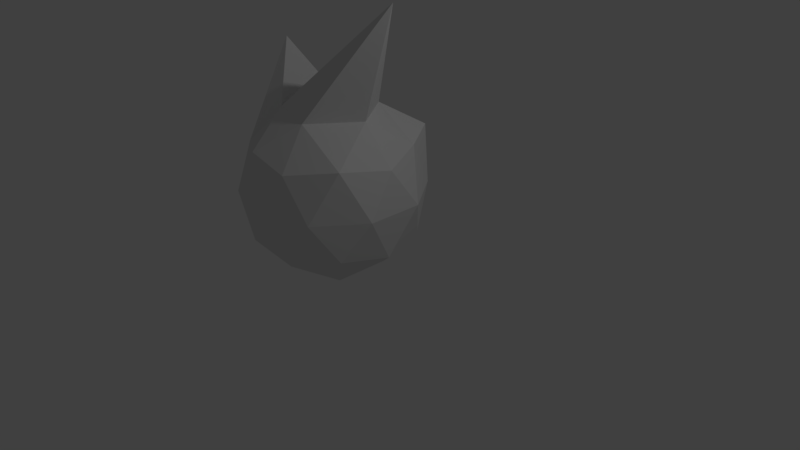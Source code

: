 # Source: test23.blend  (saved by Blender 2.78.0; exported with 4.5.12 LTS)
import bpy
from mathutils import Matrix  # noqa: F401  (used for matrix-valued properties, if any)

bpy.ops.wm.read_factory_settings(use_empty=True)
scene = bpy.context.scene
scene.name = 'Scene'

# ---- collections
col_collection_1 = bpy.data.collections.new('Collection 1'); scene.collection.children.link(col_collection_1)

# ---- world
world_world = bpy.data.worlds.new('World'); scene.world = world_world
world_world.color = (0.05088, 0.05088, 0.05088)
world_world.use_sun_shadow = False
world_world.sun_shadow_jitter_overblur = 0.0
world_world.cycles.sampling_method = 'MANUAL'

# ---- cameras
cam_camera = bpy.data.cameras.new('Camera')
cam_camera.clip_end = 100.0
cam_camera.lens = 35.0
cam_camera.sensor_width = 32.0
cam_camera.sensor_height = 18.0
cam_camera.ortho_scale = 7.314
cam_camera.dof.focus_distance = 0.0
cam_camera.dof.aperture_fstop = 128.0

# ---- lights
light_lamp = bpy.data.lights.new('Lamp', 'POINT')
light_lamp.transmission_factor = 0.0
light_lamp.cutoff_distance = 30.0
light_lamp.energy = 100.0
light_lamp.shadow_buffer_clip_start = 1.001
light_lamp.shadow_soft_size = 0.1
light_lamp.shadow_maximum_resolution = 0.006
light_lamp.use_absolute_resolution = True

# ---- meshes
me_icosphere = bpy.data.meshes.new('Icosphere')
me_icosphere.from_pydata([(0.0, 0.0, -0.9466), (0.7236, -0.5257, -0.3938), (-0.2764, -0.8506, -0.3938), (-0.8944, 0.0, -0.3938), (-0.2764, 0.8506, -0.3938), (0.7236, 0.5257, -0.3938), (0.2764, -0.8506, 0.5006), (-0.7236, -0.5257, 0.5006), (-0.7236, 0.5257, 0.5006), (0.4933, 0.8533, 0.666), (0.8944, 0.0, 0.5006), (0.8336, 0.08558, 2.092), (-0.1625, -0.5, -0.7972), (0.4253, -0.309, -0.7972), (0.2629, -0.809, -0.4723), (0.8506, 0.0, -0.4723), (0.4253, 0.309, -0.7972), (-0.5257, 0.0, -0.7972), (-0.6882, -0.5, -0.4723), (-0.1625, 0.5, -0.7972), (-0.6882, 0.5, -0.4723), (0.2629, 0.809, -0.4723), (0.9511, -0.309, 0.05341), (0.9511, 0.309, 0.05341), (0.0, -1.0, 0.05341), (0.5878, -0.809, 0.05341), (-0.9511, -0.309, 0.05341), (-0.5878, -0.809, 0.05341), (-0.5878, 0.809, 0.05341), (-0.9511, 0.309, 0.05341), (0.5878, 0.809, 0.05341), (0.0, 1.0, 0.05341), (0.7761, -0.5546, 0.5984), (-0.2629, -0.809, 0.5791), (-0.6631, -0.02118, 1.534), (-0.2629, 0.809, 0.5791), (0.6882, 0.5, 0.5791), (0.1625, -0.5, 0.9041), (0.5257, 0.0, 0.9041), (-0.4253, -0.309, 0.9041), (-0.394, 0.347, 0.9506), (0.1625, 0.5, 0.9041)], [], [(0, 13, 12), (1, 13, 15), (0, 12, 17), (0, 17, 19), (0, 19, 16), (1, 15, 22), (2, 14, 24), (3, 18, 26), (4, 20, 28), (5, 21, 30), (1, 22, 25), (2, 24, 27), (3, 26, 29), (4, 28, 31), (5, 30, 23), (6, 32, 37), (7, 33, 39), (8, 34, 40), (9, 35, 41), (10, 36, 38), (38, 41, 11), (38, 36, 41), (36, 9, 41), (41, 40, 11), (41, 35, 40), (35, 8, 40), (40, 39, 11), (40, 34, 39), (34, 7, 39), (39, 37, 11), (39, 33, 37), (33, 6, 37), (37, 38, 11), (37, 32, 38), (32, 10, 38), (23, 36, 10), (23, 30, 36), (30, 9, 36), (31, 35, 9), (31, 28, 35), (28, 8, 35), (29, 34, 8), (29, 26, 34), (26, 7, 34), (27, 33, 7), (27, 24, 33), (24, 6, 33), (25, 32, 6), (25, 22, 32), (22, 10, 32), (30, 31, 9), (30, 21, 31), (21, 4, 31), (28, 29, 8), (28, 20, 29), (20, 3, 29), (26, 27, 7), (26, 18, 27), (18, 2, 27), (24, 25, 6), (24, 14, 25), (14, 1, 25), (22, 23, 10), (22, 15, 23), (15, 5, 23), (16, 21, 5), (16, 19, 21), (19, 4, 21), (19, 20, 4), (19, 17, 20), (17, 3, 20), (17, 18, 3), (17, 12, 18), (12, 2, 18), (15, 16, 5), (15, 13, 16), (13, 0, 16), (12, 14, 2), (12, 13, 14), (13, 1, 14)])
me_icosphere.use_remesh_preserve_volume = False
me_icosphere.use_remesh_preserve_attributes = False
me_icosphere.use_mirror_vertex_groups = False
me_icosphere.update()

# ---- objects
ob_icosphere = bpy.data.objects.new('Icosphere', me_icosphere)
ob_lamp = bpy.data.objects.new('Lamp', light_lamp)
ob_camera = bpy.data.objects.new('Camera', cam_camera)

# ---- transforms, parenting, visibility, modifiers, constraints
ob_icosphere.location = (-0.5362, -0.1057, 0.7515)
ob_icosphere.scale = (1.209, 1.209, 1.209)
ob_icosphere.lineart.crease_threshold = 0.0
ob_lamp.location = (4.076, 1.005, 5.904)
ob_lamp.rotation_euler = (0.6503, 0.05522, 1.866)
ob_lamp.lock_rotations_4d = False
ob_lamp.empty_display_type = 'ARROWS'
ob_lamp.color = (0.0, 0.0, 0.0, 0.0)
ob_lamp.lineart.crease_threshold = 0.0
ob_camera.location = (7.481, -6.508, 5.344)
ob_camera.rotation_euler = (1.109, 0.0, 0.8149)
ob_camera.lock_rotations_4d = False
ob_camera.empty_display_type = 'ARROWS'
ob_camera.color = (0.0, 0.0, 0.0, 0.0)
ob_camera.display_type = 'WIRE'
ob_camera.lineart.crease_threshold = 0.0

# ---- collection membership
col_collection_1.objects.link(ob_icosphere)
col_collection_1.objects.link(ob_lamp)
col_collection_1.objects.link(ob_camera)

# ---- scene / render settings (as saved in the file)
scene.camera = ob_camera
scene.frame_start = 1; scene.frame_end = 250; scene.frame_set(1)
scene.render.engine = 'BLENDER_EEVEE_NEXT'
scene.render.resolution_percentage = 50
scene.render.dither_intensity = 0.0
scene.cycles.use_denoising = False
scene.cycles.samples = 128
scene.cycles.sampling_pattern = 'TABULATED_SOBOL'
scene.cycles.light_sampling_threshold = 0.0
scene.cycles.use_adaptive_sampling = False
scene.cycles.use_light_tree = False
scene.cycles.blur_glossy = 0.0
scene.cycles.sample_clamp_indirect = 0.0
scene.view_settings.view_transform = 'Standard'
bpy.context.view_layer.update()
